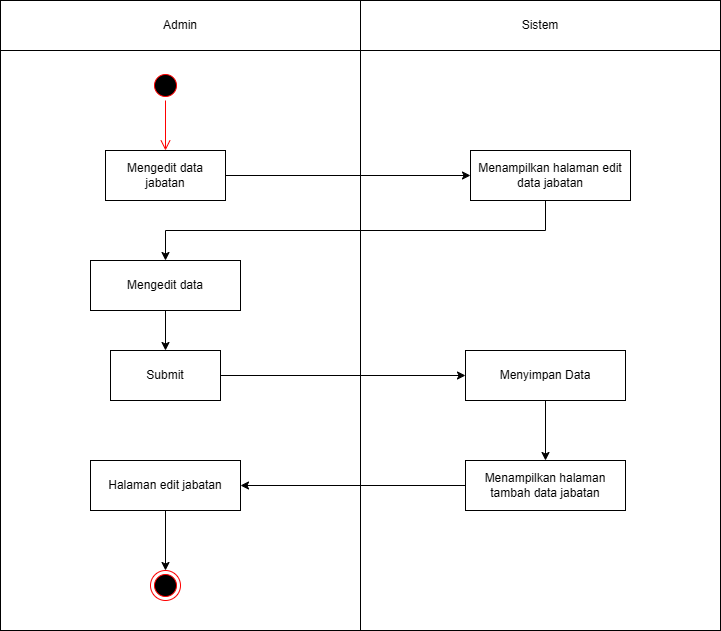

The diagram above was exported from draw.io. Its source (the exported page's mxGraphModel, read from the mxfile embedded in the PNG):
<mxGraphModel dx="872" dy="473" grid="1" gridSize="10" guides="1" tooltips="1" connect="1" arrows="1" fold="1" page="1" pageScale="1" pageWidth="827" pageHeight="1169" math="0" shadow="0">
  <root>
    <mxCell id="0" />
    <mxCell id="1" parent="0" />
    <mxCell id="b6A_HGyo_sHPIavnahnS-1" value="" style="rounded=0;whiteSpace=wrap;html=1;" vertex="1" parent="1">
      <mxGeometry x="40" y="80" width="360" height="630" as="geometry" />
    </mxCell>
    <mxCell id="b6A_HGyo_sHPIavnahnS-2" value="" style="rounded=0;whiteSpace=wrap;html=1;" vertex="1" parent="1">
      <mxGeometry x="400" y="80" width="360" height="630" as="geometry" />
    </mxCell>
    <mxCell id="b6A_HGyo_sHPIavnahnS-3" value="Admin" style="rounded=0;whiteSpace=wrap;html=1;" vertex="1" parent="1">
      <mxGeometry x="40" y="80" width="360" height="50" as="geometry" />
    </mxCell>
    <mxCell id="b6A_HGyo_sHPIavnahnS-4" value="Sistem" style="rounded=0;whiteSpace=wrap;html=1;" vertex="1" parent="1">
      <mxGeometry x="400" y="80" width="360" height="50" as="geometry" />
    </mxCell>
    <mxCell id="b6A_HGyo_sHPIavnahnS-5" value="" style="ellipse;html=1;shape=startState;fillColor=#000000;strokeColor=#ff0000;" vertex="1" parent="1">
      <mxGeometry x="190" y="150" width="30" height="30" as="geometry" />
    </mxCell>
    <mxCell id="b6A_HGyo_sHPIavnahnS-6" value="" style="edgeStyle=orthogonalEdgeStyle;html=1;verticalAlign=bottom;endArrow=open;endSize=8;strokeColor=#ff0000;rounded=0;entryX=0.5;entryY=0;entryDx=0;entryDy=0;entryPerimeter=0;" edge="1" parent="1" source="b6A_HGyo_sHPIavnahnS-5" target="b6A_HGyo_sHPIavnahnS-7">
      <mxGeometry relative="1" as="geometry">
        <mxPoint x="205" y="225" as="targetPoint" />
        <Array as="points" />
      </mxGeometry>
    </mxCell>
    <mxCell id="b6A_HGyo_sHPIavnahnS-7" value="Mengedit data jabatan" style="html=1;whiteSpace=wrap;" vertex="1" parent="1">
      <mxGeometry x="145" y="230" width="120" height="50" as="geometry" />
    </mxCell>
    <mxCell id="b6A_HGyo_sHPIavnahnS-8" style="edgeStyle=orthogonalEdgeStyle;rounded=0;orthogonalLoop=1;jettySize=auto;html=1;entryX=0.5;entryY=0;entryDx=0;entryDy=0;" edge="1" parent="1" source="b6A_HGyo_sHPIavnahnS-9" target="b6A_HGyo_sHPIavnahnS-16">
      <mxGeometry relative="1" as="geometry">
        <Array as="points">
          <mxPoint x="585" y="310" />
          <mxPoint x="205" y="310" />
        </Array>
      </mxGeometry>
    </mxCell>
    <mxCell id="b6A_HGyo_sHPIavnahnS-9" value="Menampilkan halaman edit data jabatan" style="html=1;whiteSpace=wrap;" vertex="1" parent="1">
      <mxGeometry x="510" y="230" width="160" height="50" as="geometry" />
    </mxCell>
    <mxCell id="b6A_HGyo_sHPIavnahnS-10" value="" style="endArrow=classic;html=1;rounded=0;entryX=0;entryY=0.5;entryDx=0;entryDy=0;exitX=1;exitY=0.5;exitDx=0;exitDy=0;" edge="1" parent="1" source="b6A_HGyo_sHPIavnahnS-7" target="b6A_HGyo_sHPIavnahnS-9">
      <mxGeometry width="50" height="50" relative="1" as="geometry">
        <mxPoint x="280" y="280" as="sourcePoint" />
        <mxPoint x="330" y="230" as="targetPoint" />
      </mxGeometry>
    </mxCell>
    <mxCell id="b6A_HGyo_sHPIavnahnS-11" style="edgeStyle=orthogonalEdgeStyle;rounded=0;orthogonalLoop=1;jettySize=auto;html=1;entryX=0.5;entryY=0;entryDx=0;entryDy=0;" edge="1" parent="1" source="b6A_HGyo_sHPIavnahnS-12" target="b6A_HGyo_sHPIavnahnS-20">
      <mxGeometry relative="1" as="geometry" />
    </mxCell>
    <mxCell id="b6A_HGyo_sHPIavnahnS-12" value="Menyimpan Data" style="html=1;whiteSpace=wrap;" vertex="1" parent="1">
      <mxGeometry x="505" y="430" width="160" height="50" as="geometry" />
    </mxCell>
    <mxCell id="b6A_HGyo_sHPIavnahnS-13" value="" style="ellipse;html=1;shape=endState;fillColor=#000000;strokeColor=#ff0000;" vertex="1" parent="1">
      <mxGeometry x="190" y="650" width="30" height="30" as="geometry" />
    </mxCell>
    <mxCell id="b6A_HGyo_sHPIavnahnS-14" value="Halaman edit jabatan" style="html=1;whiteSpace=wrap;" vertex="1" parent="1">
      <mxGeometry x="130" y="540" width="150" height="50" as="geometry" />
    </mxCell>
    <mxCell id="b6A_HGyo_sHPIavnahnS-15" style="edgeStyle=orthogonalEdgeStyle;rounded=0;orthogonalLoop=1;jettySize=auto;html=1;entryX=0.5;entryY=0;entryDx=0;entryDy=0;" edge="1" parent="1" source="b6A_HGyo_sHPIavnahnS-16" target="b6A_HGyo_sHPIavnahnS-18">
      <mxGeometry relative="1" as="geometry" />
    </mxCell>
    <mxCell id="b6A_HGyo_sHPIavnahnS-16" value="Mengedit data" style="html=1;whiteSpace=wrap;" vertex="1" parent="1">
      <mxGeometry x="130" y="340" width="150" height="50" as="geometry" />
    </mxCell>
    <mxCell id="b6A_HGyo_sHPIavnahnS-17" style="edgeStyle=orthogonalEdgeStyle;rounded=0;orthogonalLoop=1;jettySize=auto;html=1;entryX=0;entryY=0.5;entryDx=0;entryDy=0;" edge="1" parent="1" source="b6A_HGyo_sHPIavnahnS-18" target="b6A_HGyo_sHPIavnahnS-12">
      <mxGeometry relative="1" as="geometry">
        <mxPoint x="500" y="455" as="targetPoint" />
      </mxGeometry>
    </mxCell>
    <mxCell id="b6A_HGyo_sHPIavnahnS-18" value="Submit" style="html=1;whiteSpace=wrap;" vertex="1" parent="1">
      <mxGeometry x="150" y="430" width="110" height="50" as="geometry" />
    </mxCell>
    <mxCell id="b6A_HGyo_sHPIavnahnS-19" style="edgeStyle=orthogonalEdgeStyle;rounded=0;orthogonalLoop=1;jettySize=auto;html=1;entryX=1;entryY=0.5;entryDx=0;entryDy=0;" edge="1" parent="1" source="b6A_HGyo_sHPIavnahnS-20" target="b6A_HGyo_sHPIavnahnS-14">
      <mxGeometry relative="1" as="geometry" />
    </mxCell>
    <mxCell id="b6A_HGyo_sHPIavnahnS-20" value="Menampilkan halaman tambah data jabatan" style="html=1;whiteSpace=wrap;" vertex="1" parent="1">
      <mxGeometry x="505" y="540" width="160" height="50" as="geometry" />
    </mxCell>
    <mxCell id="b6A_HGyo_sHPIavnahnS-21" style="edgeStyle=orthogonalEdgeStyle;rounded=0;orthogonalLoop=1;jettySize=auto;html=1;entryX=0.5;entryY=0;entryDx=0;entryDy=0;" edge="1" parent="1" source="b6A_HGyo_sHPIavnahnS-14" target="b6A_HGyo_sHPIavnahnS-13">
      <mxGeometry relative="1" as="geometry">
        <mxPoint x="205" y="630" as="targetPoint" />
      </mxGeometry>
    </mxCell>
  </root>
</mxGraphModel>